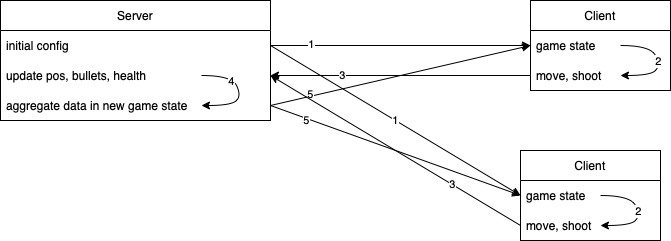

The diagram above was exported from draw.io. Its source (the exported page's mxGraphModel, read from the mxfile embedded in the PNG):
<mxGraphModel dx="1054" dy="675" grid="1" gridSize="10" guides="1" tooltips="1" connect="1" arrows="1" fold="1" page="1" pageScale="1" pageWidth="827" pageHeight="1169" math="0" shadow="0">
  <root>
    <mxCell id="0" />
    <mxCell id="1" parent="0" />
    <mxCell id="Mh_-hMihrC6IBtBsMZOA-2" value="Server" style="swimlane;fontStyle=0;childLayout=stackLayout;horizontal=1;startSize=30;horizontalStack=0;resizeParent=1;resizeParentMax=0;resizeLast=0;collapsible=1;marginBottom=0;" vertex="1" parent="1">
      <mxGeometry x="40" y="210" width="270" height="120" as="geometry" />
    </mxCell>
    <mxCell id="Mh_-hMihrC6IBtBsMZOA-3" value="initial config" style="text;strokeColor=none;fillColor=none;align=left;verticalAlign=middle;spacingLeft=4;spacingRight=4;overflow=hidden;points=[[0,0.5],[1,0.5]];portConstraint=eastwest;rotatable=0;" vertex="1" parent="Mh_-hMihrC6IBtBsMZOA-2">
      <mxGeometry y="30" width="270" height="30" as="geometry" />
    </mxCell>
    <mxCell id="Mh_-hMihrC6IBtBsMZOA-4" value="update pos, bullets, health" style="text;strokeColor=none;fillColor=none;align=left;verticalAlign=middle;spacingLeft=4;spacingRight=4;overflow=hidden;points=[[0,0.5],[1,0.5]];portConstraint=eastwest;rotatable=0;" vertex="1" parent="Mh_-hMihrC6IBtBsMZOA-2">
      <mxGeometry y="60" width="270" height="30" as="geometry" />
    </mxCell>
    <mxCell id="Mh_-hMihrC6IBtBsMZOA-30" value="" style="curved=1;endArrow=classic;html=1;rounded=0;" edge="1" parent="Mh_-hMihrC6IBtBsMZOA-2">
      <mxGeometry width="50" height="50" relative="1" as="geometry">
        <mxPoint x="201" y="75" as="sourcePoint" />
        <mxPoint x="201" y="105" as="targetPoint" />
        <Array as="points">
          <mxPoint x="231" y="75" />
          <mxPoint x="241" y="95" />
          <mxPoint x="231" y="105" />
        </Array>
      </mxGeometry>
    </mxCell>
    <mxCell id="Mh_-hMihrC6IBtBsMZOA-31" value="4" style="edgeLabel;html=1;align=center;verticalAlign=middle;resizable=0;points=[];" vertex="1" connectable="0" parent="Mh_-hMihrC6IBtBsMZOA-30">
      <mxGeometry x="-0.267" y="-3" relative="1" as="geometry">
        <mxPoint as="offset" />
      </mxGeometry>
    </mxCell>
    <mxCell id="Mh_-hMihrC6IBtBsMZOA-5" value="aggregate data in new game state" style="text;strokeColor=none;fillColor=none;align=left;verticalAlign=middle;spacingLeft=4;spacingRight=4;overflow=hidden;points=[[0,0.5],[1,0.5]];portConstraint=eastwest;rotatable=0;" vertex="1" parent="Mh_-hMihrC6IBtBsMZOA-2">
      <mxGeometry y="90" width="270" height="30" as="geometry" />
    </mxCell>
    <mxCell id="Mh_-hMihrC6IBtBsMZOA-6" value="Client" style="swimlane;fontStyle=0;childLayout=stackLayout;horizontal=1;startSize=30;horizontalStack=0;resizeParent=1;resizeParentMax=0;resizeLast=0;collapsible=1;marginBottom=0;" vertex="1" parent="1">
      <mxGeometry x="570" y="210" width="140" height="90" as="geometry" />
    </mxCell>
    <mxCell id="Mh_-hMihrC6IBtBsMZOA-7" value="game state" style="text;strokeColor=none;fillColor=none;align=left;verticalAlign=middle;spacingLeft=4;spacingRight=4;overflow=hidden;points=[[0,0.5],[1,0.5]];portConstraint=eastwest;rotatable=0;" vertex="1" parent="Mh_-hMihrC6IBtBsMZOA-6">
      <mxGeometry y="30" width="140" height="30" as="geometry" />
    </mxCell>
    <mxCell id="Mh_-hMihrC6IBtBsMZOA-8" value="move, shoot" style="text;strokeColor=none;fillColor=none;align=left;verticalAlign=middle;spacingLeft=4;spacingRight=4;overflow=hidden;points=[[0,0.5],[1,0.5]];portConstraint=eastwest;rotatable=0;" vertex="1" parent="Mh_-hMihrC6IBtBsMZOA-6">
      <mxGeometry y="60" width="140" height="30" as="geometry" />
    </mxCell>
    <mxCell id="Mh_-hMihrC6IBtBsMZOA-28" value="2" style="curved=1;endArrow=classic;html=1;rounded=0;" edge="1" parent="Mh_-hMihrC6IBtBsMZOA-6">
      <mxGeometry width="50" height="50" relative="1" as="geometry">
        <mxPoint x="90" y="45" as="sourcePoint" />
        <mxPoint x="90" y="75" as="targetPoint" />
        <Array as="points">
          <mxPoint x="120" y="45" />
          <mxPoint x="130" y="65" />
          <mxPoint x="120" y="75" />
        </Array>
      </mxGeometry>
    </mxCell>
    <mxCell id="Mh_-hMihrC6IBtBsMZOA-10" style="edgeStyle=orthogonalEdgeStyle;rounded=0;orthogonalLoop=1;jettySize=auto;html=1;" edge="1" parent="1" source="Mh_-hMihrC6IBtBsMZOA-3" target="Mh_-hMihrC6IBtBsMZOA-7">
      <mxGeometry relative="1" as="geometry" />
    </mxCell>
    <mxCell id="Mh_-hMihrC6IBtBsMZOA-13" value="1" style="edgeLabel;html=1;align=center;verticalAlign=middle;resizable=0;points=[];" vertex="1" connectable="0" parent="Mh_-hMihrC6IBtBsMZOA-10">
      <mxGeometry x="-0.696" y="2" relative="1" as="geometry">
        <mxPoint as="offset" />
      </mxGeometry>
    </mxCell>
    <mxCell id="Mh_-hMihrC6IBtBsMZOA-11" style="edgeStyle=orthogonalEdgeStyle;rounded=0;orthogonalLoop=1;jettySize=auto;html=1;" edge="1" parent="1" source="Mh_-hMihrC6IBtBsMZOA-8" target="Mh_-hMihrC6IBtBsMZOA-4">
      <mxGeometry relative="1" as="geometry" />
    </mxCell>
    <mxCell id="Mh_-hMihrC6IBtBsMZOA-14" value="3" style="edgeLabel;html=1;align=center;verticalAlign=middle;resizable=0;points=[];" vertex="1" connectable="0" parent="Mh_-hMihrC6IBtBsMZOA-11">
      <mxGeometry x="0.456" y="-1" relative="1" as="geometry">
        <mxPoint as="offset" />
      </mxGeometry>
    </mxCell>
    <mxCell id="Mh_-hMihrC6IBtBsMZOA-12" style="rounded=0;orthogonalLoop=1;jettySize=auto;html=1;entryX=0;entryY=0.5;entryDx=0;entryDy=0;exitX=1;exitY=0.5;exitDx=0;exitDy=0;" edge="1" parent="1" source="Mh_-hMihrC6IBtBsMZOA-5" target="Mh_-hMihrC6IBtBsMZOA-7">
      <mxGeometry relative="1" as="geometry" />
    </mxCell>
    <mxCell id="Mh_-hMihrC6IBtBsMZOA-15" value="5" style="edgeLabel;html=1;align=center;verticalAlign=middle;resizable=0;points=[];" vertex="1" connectable="0" parent="Mh_-hMihrC6IBtBsMZOA-12">
      <mxGeometry x="-0.6926" y="2" relative="1" as="geometry">
        <mxPoint as="offset" />
      </mxGeometry>
    </mxCell>
    <mxCell id="Mh_-hMihrC6IBtBsMZOA-16" value="Client" style="swimlane;fontStyle=0;childLayout=stackLayout;horizontal=1;startSize=30;horizontalStack=0;resizeParent=1;resizeParentMax=0;resizeLast=0;collapsible=1;marginBottom=0;" vertex="1" parent="1">
      <mxGeometry x="560" y="360" width="140" height="90" as="geometry" />
    </mxCell>
    <mxCell id="Mh_-hMihrC6IBtBsMZOA-17" value="game state" style="text;strokeColor=none;fillColor=none;align=left;verticalAlign=middle;spacingLeft=4;spacingRight=4;overflow=hidden;points=[[0,0.5],[1,0.5]];portConstraint=eastwest;rotatable=0;" vertex="1" parent="Mh_-hMihrC6IBtBsMZOA-16">
      <mxGeometry y="30" width="140" height="30" as="geometry" />
    </mxCell>
    <mxCell id="Mh_-hMihrC6IBtBsMZOA-29" value="2" style="curved=1;endArrow=classic;html=1;rounded=0;" edge="1" parent="Mh_-hMihrC6IBtBsMZOA-16">
      <mxGeometry width="50" height="50" relative="1" as="geometry">
        <mxPoint x="80" y="45" as="sourcePoint" />
        <mxPoint x="80" y="75" as="targetPoint" />
        <Array as="points">
          <mxPoint x="110" y="45" />
          <mxPoint x="120" y="65" />
          <mxPoint x="110" y="75" />
        </Array>
      </mxGeometry>
    </mxCell>
    <mxCell id="Mh_-hMihrC6IBtBsMZOA-18" value="move, shoot" style="text;strokeColor=none;fillColor=none;align=left;verticalAlign=middle;spacingLeft=4;spacingRight=4;overflow=hidden;points=[[0,0.5],[1,0.5]];portConstraint=eastwest;rotatable=0;" vertex="1" parent="Mh_-hMihrC6IBtBsMZOA-16">
      <mxGeometry y="60" width="140" height="30" as="geometry" />
    </mxCell>
    <mxCell id="Mh_-hMihrC6IBtBsMZOA-19" value="1" style="edgeStyle=none;rounded=0;orthogonalLoop=1;jettySize=auto;html=1;entryX=0;entryY=0.5;entryDx=0;entryDy=0;exitX=1;exitY=0.5;exitDx=0;exitDy=0;" edge="1" parent="1" source="Mh_-hMihrC6IBtBsMZOA-3" target="Mh_-hMihrC6IBtBsMZOA-16">
      <mxGeometry relative="1" as="geometry" />
    </mxCell>
    <mxCell id="Mh_-hMihrC6IBtBsMZOA-20" style="edgeStyle=none;rounded=0;orthogonalLoop=1;jettySize=auto;html=1;entryX=1;entryY=0.5;entryDx=0;entryDy=0;exitX=0;exitY=0.5;exitDx=0;exitDy=0;" edge="1" parent="1" source="Mh_-hMihrC6IBtBsMZOA-18" target="Mh_-hMihrC6IBtBsMZOA-4">
      <mxGeometry relative="1" as="geometry" />
    </mxCell>
    <mxCell id="Mh_-hMihrC6IBtBsMZOA-21" value="3" style="edgeLabel;html=1;align=center;verticalAlign=middle;resizable=0;points=[];" vertex="1" connectable="0" parent="Mh_-hMihrC6IBtBsMZOA-20">
      <mxGeometry x="-0.4494" relative="1" as="geometry">
        <mxPoint as="offset" />
      </mxGeometry>
    </mxCell>
    <mxCell id="Mh_-hMihrC6IBtBsMZOA-22" style="edgeStyle=none;rounded=0;orthogonalLoop=1;jettySize=auto;html=1;entryX=0;entryY=0.5;entryDx=0;entryDy=0;exitX=1;exitY=0.5;exitDx=0;exitDy=0;" edge="1" parent="1" source="Mh_-hMihrC6IBtBsMZOA-5" target="Mh_-hMihrC6IBtBsMZOA-17">
      <mxGeometry relative="1" as="geometry" />
    </mxCell>
    <mxCell id="Mh_-hMihrC6IBtBsMZOA-23" value="5" style="edgeLabel;html=1;align=center;verticalAlign=middle;resizable=0;points=[];" vertex="1" connectable="0" parent="Mh_-hMihrC6IBtBsMZOA-22">
      <mxGeometry x="-0.7139" y="-2" relative="1" as="geometry">
        <mxPoint as="offset" />
      </mxGeometry>
    </mxCell>
  </root>
</mxGraphModel>